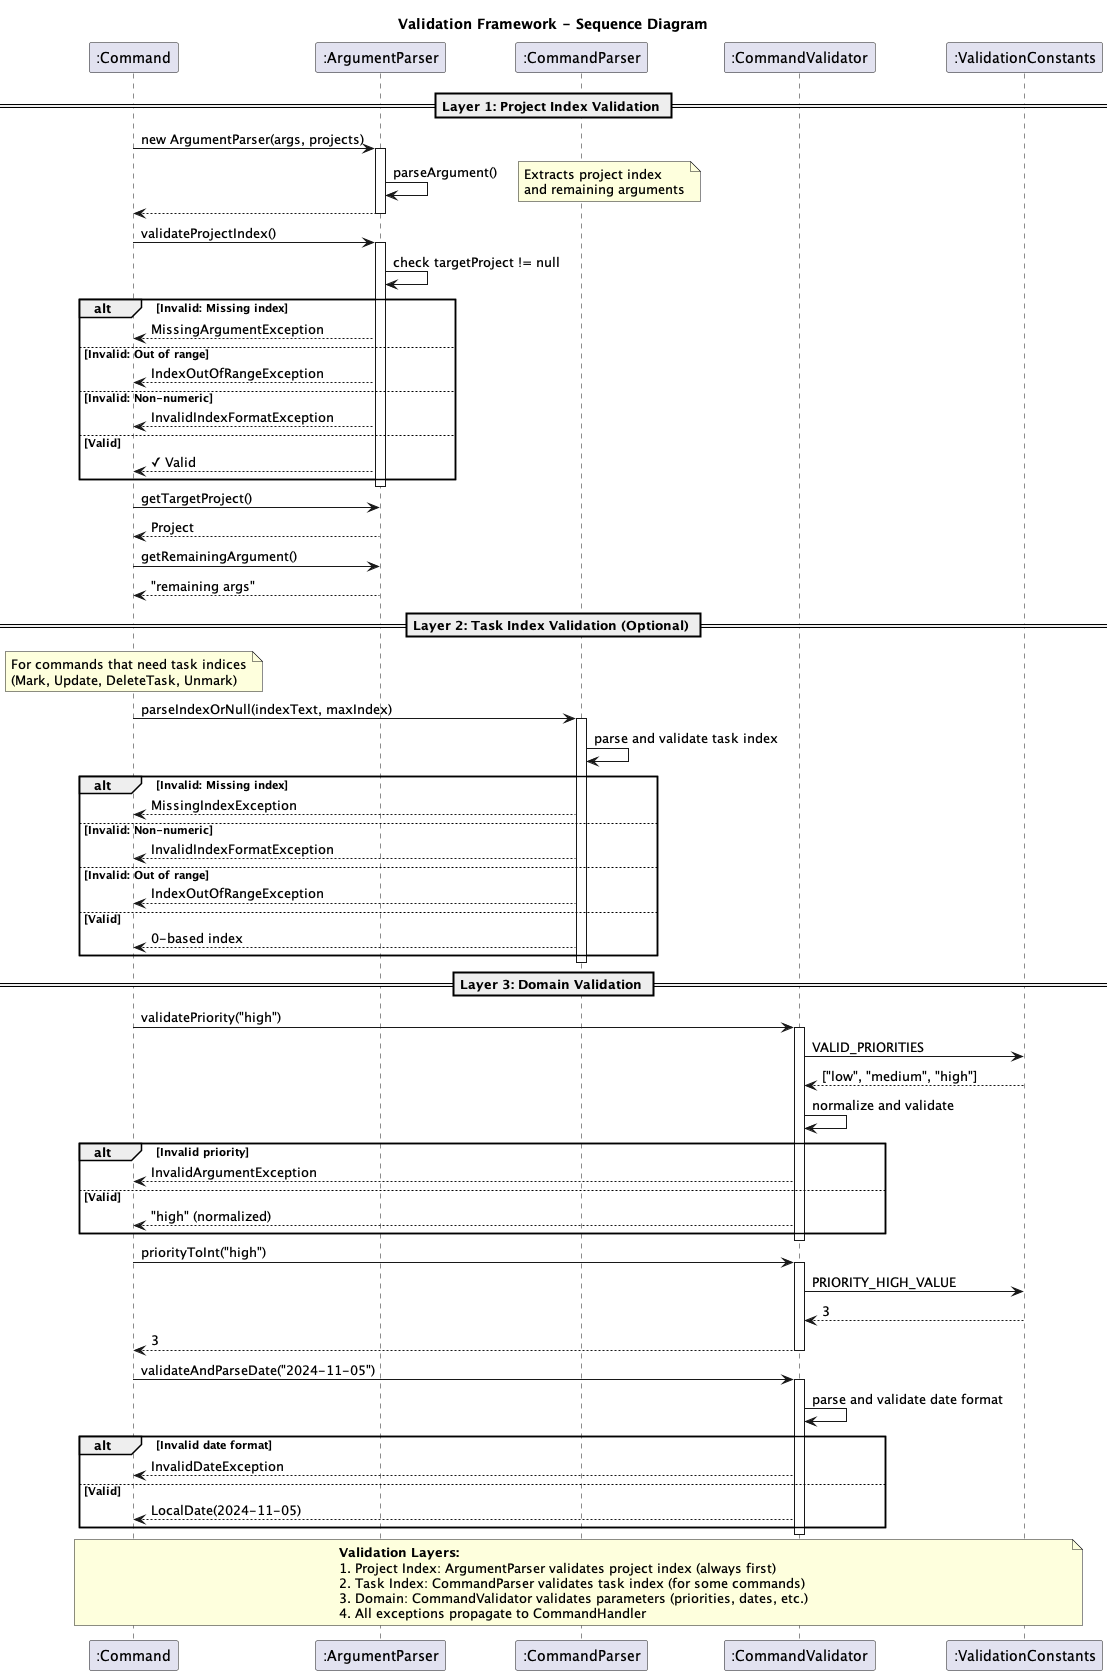

The diagram above was rendered by PlantUML. Its source (embedded in the PNG):
@startuml validation-framework-sequence-diagram
title Validation Framework - Sequence Diagram

participant ":Command" as Command
participant ":ArgumentParser" as ArgParser
participant ":CommandParser" as CmdParser
participant ":CommandValidator" as Validator
participant ":ValidationConstants" as Constants

== Layer 1: Project Index Validation ==

Command -> ArgParser: new ArgumentParser(args, projects)
activate ArgParser
ArgParser -> ArgParser: parseArgument()
note right: Extracts project index\nand remaining arguments
ArgParser --> Command
deactivate ArgParser

Command -> ArgParser: validateProjectIndex()
activate ArgParser
ArgParser -> ArgParser: check targetProject != null
alt Invalid: Missing index
    ArgParser --> Command: MissingArgumentException
else Invalid: Out of range
    ArgParser --> Command: IndexOutOfRangeException
else Invalid: Non-numeric
    ArgParser --> Command: InvalidIndexFormatException
else Valid
    ArgParser --> Command: ✓ Valid
end
deactivate ArgParser

Command -> ArgParser: getTargetProject()
ArgParser --> Command: Project

Command -> ArgParser: getRemainingArgument()
ArgParser --> Command: "remaining args"

== Layer 2: Task Index Validation (Optional) ==

note over Command
  For commands that need task indices
  (Mark, Update, DeleteTask, Unmark)
end note

Command -> CmdParser: parseIndexOrNull(indexText, maxIndex)
activate CmdParser
CmdParser -> CmdParser: parse and validate task index
alt Invalid: Missing index
    CmdParser --> Command: MissingIndexException
else Invalid: Non-numeric
    CmdParser --> Command: InvalidIndexFormatException
else Invalid: Out of range
    CmdParser --> Command: IndexOutOfRangeException
else Valid
    CmdParser --> Command: 0-based index
end
deactivate CmdParser

== Layer 3: Domain Validation ==

Command -> Validator: validatePriority("high")
activate Validator
Validator -> Constants: VALID_PRIORITIES
Constants --> Validator: ["low", "medium", "high"]
Validator -> Validator: normalize and validate
alt Invalid priority
    Validator --> Command: InvalidArgumentException
else Valid
    Validator --> Command: "high" (normalized)
end
deactivate Validator

Command -> Validator: priorityToInt("high")
activate Validator
Validator -> Constants: PRIORITY_HIGH_VALUE
Constants --> Validator: 3
Validator --> Command: 3
deactivate Validator

Command -> Validator: validateAndParseDate("2024-11-05")
activate Validator
Validator -> Validator: parse and validate date format
alt Invalid date format
    Validator --> Command: InvalidDateException
else Valid
    Validator --> Command: LocalDate(2024-11-05)
end
deactivate Validator

note over Command,Constants
  **Validation Layers:**
  1. Project Index: ArgumentParser validates project index (always first)
  2. Task Index: CommandParser validates task index (for some commands)
  3. Domain: CommandValidator validates parameters (priorities, dates, etc.)
  4. All exceptions propagate to CommandHandler
end note

@enduml